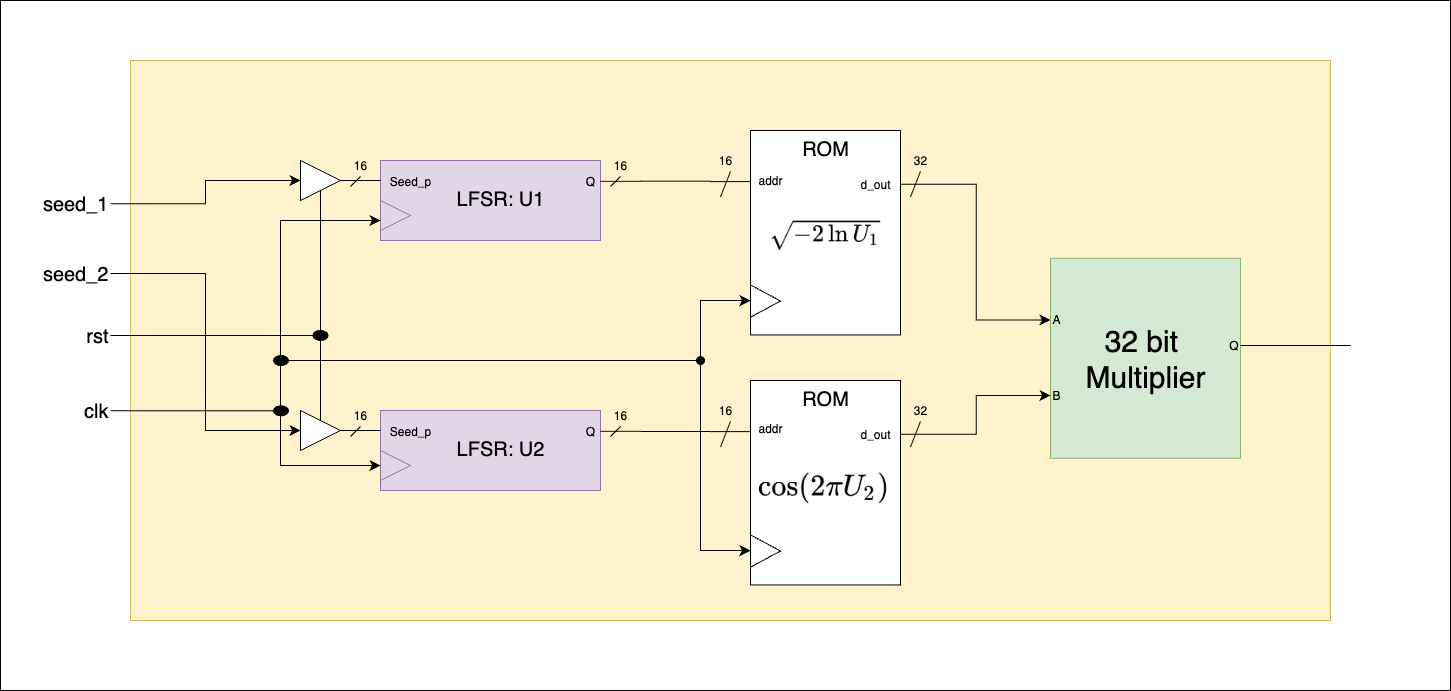

The diagram above was exported from draw.io. Its source (the exported page's mxGraphModel, read from the mxfile embedded in the PNG):
<mxGraphModel dx="1741" dy="1009" grid="1" gridSize="10" guides="1" tooltips="1" connect="1" arrows="1" fold="1" page="1" pageScale="1" pageWidth="850" pageHeight="1100" math="0" shadow="0">
  <root>
    <mxCell id="0" />
    <mxCell id="1" parent="0" />
    <mxCell id="trG8RAwOMToN1kAprwP--92" value="" style="rounded=0;whiteSpace=wrap;html=1;" vertex="1" parent="1">
      <mxGeometry x="70" y="20" width="1450" height="690" as="geometry" />
    </mxCell>
    <mxCell id="trG8RAwOMToN1kAprwP--91" value="" style="rounded=0;whiteSpace=wrap;html=1;fillColor=#fff2cc;strokeColor=#d6b656;" vertex="1" parent="1">
      <mxGeometry x="200" y="80" width="1200" height="560" as="geometry" />
    </mxCell>
    <mxCell id="trG8RAwOMToN1kAprwP--13" value="" style="group" vertex="1" connectable="0" parent="1">
      <mxGeometry x="400" y="170" width="320" height="90" as="geometry" />
    </mxCell>
    <mxCell id="trG8RAwOMToN1kAprwP--2" value="" style="rounded=0;whiteSpace=wrap;html=1;fillColor=#e1d5e7;strokeColor=#9673a6;" vertex="1" parent="trG8RAwOMToN1kAprwP--13">
      <mxGeometry x="50" y="10" width="220" height="80" as="geometry" />
    </mxCell>
    <mxCell id="trG8RAwOMToN1kAprwP--3" value="&lt;span style=&quot;color: rgb(0, 0, 0); font-family: Helvetica; font-size: 20px; font-style: normal; font-variant-ligatures: normal; font-variant-caps: normal; font-weight: 400; letter-spacing: normal; orphans: 2; text-indent: 0px; text-transform: none; widows: 2; word-spacing: 0px; -webkit-text-stroke-width: 0px; white-space: normal; text-decoration-thickness: initial; text-decoration-style: initial; text-decoration-color: initial; float: none; display: inline !important;&quot;&gt;LFSR: U1&lt;/span&gt;" style="text;whiteSpace=wrap;html=1;align=center;" vertex="1" parent="trG8RAwOMToN1kAprwP--13">
      <mxGeometry x="120" y="30" width="100" height="50" as="geometry" />
    </mxCell>
    <mxCell id="trG8RAwOMToN1kAprwP--4" value="" style="triangle;whiteSpace=wrap;html=1;fillColor=#e1d5e7;strokeColor=#9673a6;" vertex="1" parent="trG8RAwOMToN1kAprwP--13">
      <mxGeometry x="50" y="50" width="30" height="30" as="geometry" />
    </mxCell>
    <mxCell id="trG8RAwOMToN1kAprwP--5" value="" style="endArrow=none;html=1;rounded=1;entryX=0;entryY=0.25;entryDx=0;entryDy=0;curved=0;" edge="1" parent="trG8RAwOMToN1kAprwP--13" target="trG8RAwOMToN1kAprwP--2">
      <mxGeometry width="50" height="50" relative="1" as="geometry">
        <mxPoint x="10" y="30" as="sourcePoint" />
        <mxPoint x="20" y="20" as="targetPoint" />
      </mxGeometry>
    </mxCell>
    <mxCell id="trG8RAwOMToN1kAprwP--6" value="Seed_p" style="text;html=1;align=center;verticalAlign=middle;whiteSpace=wrap;rounded=0;" vertex="1" parent="trG8RAwOMToN1kAprwP--13">
      <mxGeometry x="40" y="16" width="80" height="30" as="geometry" />
    </mxCell>
    <mxCell id="trG8RAwOMToN1kAprwP--7" value="Q" style="text;html=1;align=center;verticalAlign=middle;whiteSpace=wrap;rounded=0;" vertex="1" parent="trG8RAwOMToN1kAprwP--13">
      <mxGeometry x="230" y="16" width="60" height="30" as="geometry" />
    </mxCell>
    <mxCell id="trG8RAwOMToN1kAprwP--8" value="" style="endArrow=none;html=1;rounded=1;entryX=0;entryY=0.25;entryDx=0;entryDy=0;curved=0;" edge="1" parent="trG8RAwOMToN1kAprwP--13">
      <mxGeometry width="50" height="50" relative="1" as="geometry">
        <mxPoint x="270" y="30.840000000000003" as="sourcePoint" />
        <mxPoint x="310" y="30.840000000000003" as="targetPoint" />
      </mxGeometry>
    </mxCell>
    <mxCell id="trG8RAwOMToN1kAprwP--9" value="" style="endArrow=none;html=1;rounded=0;" edge="1" parent="trG8RAwOMToN1kAprwP--13">
      <mxGeometry width="50" height="50" relative="1" as="geometry">
        <mxPoint x="20" y="36" as="sourcePoint" />
        <mxPoint x="30" y="26" as="targetPoint" />
      </mxGeometry>
    </mxCell>
    <mxCell id="trG8RAwOMToN1kAprwP--10" value="16" style="text;html=1;align=center;verticalAlign=middle;whiteSpace=wrap;rounded=0;" vertex="1" parent="trG8RAwOMToN1kAprwP--13">
      <mxGeometry width="60" height="30" as="geometry" />
    </mxCell>
    <mxCell id="trG8RAwOMToN1kAprwP--11" value="" style="endArrow=none;html=1;rounded=0;" edge="1" parent="trG8RAwOMToN1kAprwP--13">
      <mxGeometry width="50" height="50" relative="1" as="geometry">
        <mxPoint x="280" y="36" as="sourcePoint" />
        <mxPoint x="290" y="26" as="targetPoint" />
      </mxGeometry>
    </mxCell>
    <mxCell id="trG8RAwOMToN1kAprwP--12" value="16" style="text;html=1;align=center;verticalAlign=middle;whiteSpace=wrap;rounded=0;" vertex="1" parent="trG8RAwOMToN1kAprwP--13">
      <mxGeometry x="260" width="60" height="30" as="geometry" />
    </mxCell>
    <mxCell id="trG8RAwOMToN1kAprwP--14" value="" style="group" vertex="1" connectable="0" parent="1">
      <mxGeometry x="400" y="420" width="320" height="90" as="geometry" />
    </mxCell>
    <mxCell id="trG8RAwOMToN1kAprwP--15" value="" style="rounded=0;whiteSpace=wrap;html=1;fillColor=#e1d5e7;strokeColor=#9673a6;" vertex="1" parent="trG8RAwOMToN1kAprwP--14">
      <mxGeometry x="50" y="10" width="220" height="80" as="geometry" />
    </mxCell>
    <mxCell id="trG8RAwOMToN1kAprwP--16" value="&lt;span style=&quot;color: rgb(0, 0, 0); font-family: Helvetica; font-size: 20px; font-style: normal; font-variant-ligatures: normal; font-variant-caps: normal; font-weight: 400; letter-spacing: normal; orphans: 2; text-indent: 0px; text-transform: none; widows: 2; word-spacing: 0px; -webkit-text-stroke-width: 0px; white-space: normal; text-decoration-thickness: initial; text-decoration-style: initial; text-decoration-color: initial; float: none; display: inline !important;&quot;&gt;LFSR: U2&lt;/span&gt;" style="text;whiteSpace=wrap;html=1;align=center;" vertex="1" parent="trG8RAwOMToN1kAprwP--14">
      <mxGeometry x="120" y="30" width="100" height="50" as="geometry" />
    </mxCell>
    <mxCell id="trG8RAwOMToN1kAprwP--17" value="" style="triangle;whiteSpace=wrap;html=1;fillColor=#e1d5e7;strokeColor=#9673a6;" vertex="1" parent="trG8RAwOMToN1kAprwP--14">
      <mxGeometry x="50" y="50" width="30" height="30" as="geometry" />
    </mxCell>
    <mxCell id="trG8RAwOMToN1kAprwP--18" value="" style="endArrow=none;html=1;rounded=1;entryX=0;entryY=0.25;entryDx=0;entryDy=0;curved=0;" edge="1" parent="trG8RAwOMToN1kAprwP--14" target="trG8RAwOMToN1kAprwP--15">
      <mxGeometry width="50" height="50" relative="1" as="geometry">
        <mxPoint x="10" y="30" as="sourcePoint" />
        <mxPoint x="20" y="20" as="targetPoint" />
      </mxGeometry>
    </mxCell>
    <mxCell id="trG8RAwOMToN1kAprwP--19" value="Seed_p" style="text;html=1;align=center;verticalAlign=middle;whiteSpace=wrap;rounded=0;" vertex="1" parent="trG8RAwOMToN1kAprwP--14">
      <mxGeometry x="40" y="16" width="80" height="30" as="geometry" />
    </mxCell>
    <mxCell id="trG8RAwOMToN1kAprwP--20" value="Q" style="text;html=1;align=center;verticalAlign=middle;whiteSpace=wrap;rounded=0;" vertex="1" parent="trG8RAwOMToN1kAprwP--14">
      <mxGeometry x="230" y="16" width="60" height="30" as="geometry" />
    </mxCell>
    <mxCell id="trG8RAwOMToN1kAprwP--21" value="" style="endArrow=none;html=1;rounded=1;entryX=0;entryY=0.25;entryDx=0;entryDy=0;curved=0;" edge="1" parent="trG8RAwOMToN1kAprwP--14">
      <mxGeometry width="50" height="50" relative="1" as="geometry">
        <mxPoint x="270" y="30.840000000000003" as="sourcePoint" />
        <mxPoint x="310" y="30.840000000000003" as="targetPoint" />
      </mxGeometry>
    </mxCell>
    <mxCell id="trG8RAwOMToN1kAprwP--22" value="" style="endArrow=none;html=1;rounded=0;" edge="1" parent="trG8RAwOMToN1kAprwP--14">
      <mxGeometry width="50" height="50" relative="1" as="geometry">
        <mxPoint x="20" y="36" as="sourcePoint" />
        <mxPoint x="30" y="26" as="targetPoint" />
      </mxGeometry>
    </mxCell>
    <mxCell id="trG8RAwOMToN1kAprwP--23" value="16" style="text;html=1;align=center;verticalAlign=middle;whiteSpace=wrap;rounded=0;" vertex="1" parent="trG8RAwOMToN1kAprwP--14">
      <mxGeometry width="60" height="30" as="geometry" />
    </mxCell>
    <mxCell id="trG8RAwOMToN1kAprwP--24" value="" style="endArrow=none;html=1;rounded=0;" edge="1" parent="trG8RAwOMToN1kAprwP--14">
      <mxGeometry width="50" height="50" relative="1" as="geometry">
        <mxPoint x="280" y="36" as="sourcePoint" />
        <mxPoint x="290" y="26" as="targetPoint" />
      </mxGeometry>
    </mxCell>
    <mxCell id="trG8RAwOMToN1kAprwP--25" value="16" style="text;html=1;align=center;verticalAlign=middle;whiteSpace=wrap;rounded=0;" vertex="1" parent="trG8RAwOMToN1kAprwP--14">
      <mxGeometry x="260" width="60" height="30" as="geometry" />
    </mxCell>
    <mxCell id="trG8RAwOMToN1kAprwP--59" value="" style="endArrow=none;html=1;rounded=0;" edge="1" parent="trG8RAwOMToN1kAprwP--14">
      <mxGeometry width="50" height="50" relative="1" as="geometry">
        <mxPoint x="310" y="31" as="sourcePoint" />
        <mxPoint x="380" y="31" as="targetPoint" />
      </mxGeometry>
    </mxCell>
    <mxCell id="trG8RAwOMToN1kAprwP--83" value="" style="edgeStyle=segmentEdgeStyle;endArrow=classic;html=1;curved=0;rounded=0;endSize=8;startSize=8;" edge="1" parent="trG8RAwOMToN1kAprwP--14">
      <mxGeometry width="50" height="50" relative="1" as="geometry">
        <mxPoint x="-50" as="sourcePoint" />
        <mxPoint x="50" y="64.98000000000008" as="targetPoint" />
        <Array as="points">
          <mxPoint x="-50" y="35" />
          <mxPoint x="-50" y="65" />
        </Array>
      </mxGeometry>
    </mxCell>
    <mxCell id="trG8RAwOMToN1kAprwP--26" value="" style="triangle;whiteSpace=wrap;html=1;" vertex="1" parent="1">
      <mxGeometry x="370" y="180" width="40" height="40" as="geometry" />
    </mxCell>
    <mxCell id="trG8RAwOMToN1kAprwP--27" value="" style="triangle;whiteSpace=wrap;html=1;" vertex="1" parent="1">
      <mxGeometry x="370" y="430" width="40" height="40" as="geometry" />
    </mxCell>
    <mxCell id="trG8RAwOMToN1kAprwP--32" value="" style="rounded=0;whiteSpace=wrap;html=1;" vertex="1" parent="1">
      <mxGeometry x="820" y="150" width="150" height="204.44" as="geometry" />
    </mxCell>
    <mxCell id="trG8RAwOMToN1kAprwP--33" value="&lt;span style=&quot;color: rgb(0, 0, 0); font-family: Helvetica; font-size: 20px; font-style: normal; font-variant-ligatures: normal; font-variant-caps: normal; font-weight: 400; letter-spacing: normal; orphans: 2; text-indent: 0px; text-transform: none; widows: 2; word-spacing: 0px; -webkit-text-stroke-width: 0px; white-space: normal; text-decoration-thickness: initial; text-decoration-style: initial; text-decoration-color: initial; float: none; display: inline !important;&quot;&gt;ROM&lt;/span&gt;" style="text;whiteSpace=wrap;html=1;align=center;" vertex="1" parent="1">
      <mxGeometry x="845" y="149.99666666666667" width="100" height="127.77777777777777" as="geometry" />
    </mxCell>
    <mxCell id="trG8RAwOMToN1kAprwP--34" value="" style="triangle;whiteSpace=wrap;html=1;" vertex="1" parent="1">
      <mxGeometry x="820" y="304.44" width="30" height="32.22" as="geometry" />
    </mxCell>
    <mxCell id="trG8RAwOMToN1kAprwP--35" value="" style="endArrow=none;html=1;rounded=1;entryX=0;entryY=0.25;entryDx=0;entryDy=0;curved=0;" edge="1" parent="1" target="trG8RAwOMToN1kAprwP--32">
      <mxGeometry width="50" height="50" relative="1" as="geometry">
        <mxPoint x="780" y="201.10666666666665" as="sourcePoint" />
        <mxPoint x="790" y="175.5511111111111" as="targetPoint" />
      </mxGeometry>
    </mxCell>
    <mxCell id="trG8RAwOMToN1kAprwP--36" value="addr" style="text;html=1;align=center;verticalAlign=middle;whiteSpace=wrap;rounded=0;" vertex="1" parent="1">
      <mxGeometry x="800" y="161.6688888888889" width="80" height="76.66666666666666" as="geometry" />
    </mxCell>
    <mxCell id="trG8RAwOMToN1kAprwP--37" value="d_out" style="text;html=1;align=center;verticalAlign=middle;whiteSpace=wrap;rounded=0;" vertex="1" parent="1">
      <mxGeometry x="920" y="184.11" width="50" height="39.11" as="geometry" />
    </mxCell>
    <mxCell id="trG8RAwOMToN1kAprwP--39" value="" style="endArrow=none;html=1;rounded=0;" edge="1" parent="1">
      <mxGeometry width="50" height="50" relative="1" as="geometry">
        <mxPoint x="790" y="216.44" as="sourcePoint" />
        <mxPoint x="800" y="190.88444444444445" as="targetPoint" />
      </mxGeometry>
    </mxCell>
    <mxCell id="trG8RAwOMToN1kAprwP--40" value="16" style="text;html=1;align=center;verticalAlign=middle;whiteSpace=wrap;rounded=0;" vertex="1" parent="1">
      <mxGeometry x="780" y="165.32999999999998" width="30" height="30" as="geometry" />
    </mxCell>
    <mxCell id="trG8RAwOMToN1kAprwP--41" value="" style="endArrow=none;html=1;rounded=0;" edge="1" parent="1">
      <mxGeometry width="50" height="50" relative="1" as="geometry">
        <mxPoint x="980" y="216.44" as="sourcePoint" />
        <mxPoint x="990" y="190.88444444444445" as="targetPoint" />
      </mxGeometry>
    </mxCell>
    <mxCell id="trG8RAwOMToN1kAprwP--42" value="32" style="text;html=1;align=center;verticalAlign=middle;whiteSpace=wrap;rounded=0;" vertex="1" parent="1">
      <mxGeometry x="970" y="165.33" width="40" height="30" as="geometry" />
    </mxCell>
    <mxCell id="trG8RAwOMToN1kAprwP--46" value="" style="rounded=0;whiteSpace=wrap;html=1;" vertex="1" parent="1">
      <mxGeometry x="820" y="400.00333333333333" width="150" height="204.44" as="geometry" />
    </mxCell>
    <mxCell id="trG8RAwOMToN1kAprwP--47" value="&lt;span style=&quot;color: rgb(0, 0, 0); font-family: Helvetica; font-size: 20px; font-style: normal; font-variant-ligatures: normal; font-variant-caps: normal; font-weight: 400; letter-spacing: normal; orphans: 2; text-indent: 0px; text-transform: none; widows: 2; word-spacing: 0px; -webkit-text-stroke-width: 0px; white-space: normal; text-decoration-thickness: initial; text-decoration-style: initial; text-decoration-color: initial; float: none; display: inline !important;&quot;&gt;ROM&lt;/span&gt;" style="text;whiteSpace=wrap;html=1;align=center;" vertex="1" parent="1">
      <mxGeometry x="845" y="400" width="100" height="127.77777777777777" as="geometry" />
    </mxCell>
    <mxCell id="trG8RAwOMToN1kAprwP--48" value="" style="triangle;whiteSpace=wrap;html=1;" vertex="1" parent="1">
      <mxGeometry x="820" y="554.4433333333334" width="30" height="32.22" as="geometry" />
    </mxCell>
    <mxCell id="trG8RAwOMToN1kAprwP--49" value="" style="endArrow=none;html=1;rounded=1;entryX=0;entryY=0.25;entryDx=0;entryDy=0;curved=0;" edge="1" parent="1" target="trG8RAwOMToN1kAprwP--46">
      <mxGeometry width="50" height="50" relative="1" as="geometry">
        <mxPoint x="780" y="451.11" as="sourcePoint" />
        <mxPoint x="790" y="425.55444444444447" as="targetPoint" />
      </mxGeometry>
    </mxCell>
    <mxCell id="trG8RAwOMToN1kAprwP--50" value="addr" style="text;html=1;align=center;verticalAlign=middle;whiteSpace=wrap;rounded=0;" vertex="1" parent="1">
      <mxGeometry x="800" y="410.00222222222226" width="80" height="76.66666666666666" as="geometry" />
    </mxCell>
    <mxCell id="trG8RAwOMToN1kAprwP--51" value="d_out" style="text;html=1;align=center;verticalAlign=middle;whiteSpace=wrap;rounded=0;" vertex="1" parent="1">
      <mxGeometry x="920" y="434.11333333333334" width="50" height="39.11" as="geometry" />
    </mxCell>
    <mxCell id="trG8RAwOMToN1kAprwP--53" value="" style="endArrow=none;html=1;rounded=0;" edge="1" parent="1">
      <mxGeometry width="50" height="50" relative="1" as="geometry">
        <mxPoint x="790" y="466.4433333333333" as="sourcePoint" />
        <mxPoint x="800" y="440.8877777777778" as="targetPoint" />
      </mxGeometry>
    </mxCell>
    <mxCell id="trG8RAwOMToN1kAprwP--54" value="16" style="text;html=1;align=center;verticalAlign=middle;whiteSpace=wrap;rounded=0;" vertex="1" parent="1">
      <mxGeometry x="780" y="415.3333333333333" width="30" height="30" as="geometry" />
    </mxCell>
    <mxCell id="trG8RAwOMToN1kAprwP--55" value="" style="endArrow=none;html=1;rounded=0;" edge="1" parent="1">
      <mxGeometry width="50" height="50" relative="1" as="geometry">
        <mxPoint x="980" y="466.4433333333333" as="sourcePoint" />
        <mxPoint x="990" y="440.8877777777778" as="targetPoint" />
      </mxGeometry>
    </mxCell>
    <mxCell id="trG8RAwOMToN1kAprwP--56" value="32" style="text;html=1;align=center;verticalAlign=middle;whiteSpace=wrap;rounded=0;" vertex="1" parent="1">
      <mxGeometry x="970" y="415.33333333333337" width="40" height="30" as="geometry" />
    </mxCell>
    <mxCell id="trG8RAwOMToN1kAprwP--57" value="" style="shape=image;verticalLabelPosition=bottom;labelBackgroundColor=default;verticalAlign=top;aspect=fixed;imageAspect=0;image=data:image/png,(base64 omitted: 17324 chars);" vertex="1" parent="1">
      <mxGeometry x="836.46" y="226.39000000000001" width="117.08" height="51.66" as="geometry" />
    </mxCell>
    <mxCell id="trG8RAwOMToN1kAprwP--58" value="" style="shape=image;verticalLabelPosition=bottom;labelBackgroundColor=default;verticalAlign=top;aspect=fixed;imageAspect=0;image=data:image/png,(base64 omitted: 18048 chars);" vertex="1" parent="1">
      <mxGeometry x="823.29" y="479.45" width="143.43" height="48.33" as="geometry" />
    </mxCell>
    <mxCell id="trG8RAwOMToN1kAprwP--60" value="" style="endArrow=none;html=1;rounded=0;" edge="1" parent="1">
      <mxGeometry width="50" height="50" relative="1" as="geometry">
        <mxPoint x="710" y="200.68" as="sourcePoint" />
        <mxPoint x="780" y="200.68" as="targetPoint" />
      </mxGeometry>
    </mxCell>
    <mxCell id="trG8RAwOMToN1kAprwP--61" value="&lt;font style=&quot;font-size: 30px;&quot;&gt;32 bit&amp;nbsp;&lt;/font&gt;&lt;div&gt;&lt;font style=&quot;font-size: 30px;&quot;&gt;Multiplier&lt;/font&gt;&lt;/div&gt;" style="rounded=0;whiteSpace=wrap;html=1;fillColor=#d5e8d4;strokeColor=#82b366;" vertex="1" parent="1">
      <mxGeometry x="1120" y="277.77" width="190" height="200" as="geometry" />
    </mxCell>
    <mxCell id="trG8RAwOMToN1kAprwP--62" value="A" style="text;html=1;align=left;verticalAlign=middle;whiteSpace=wrap;rounded=0;" vertex="1" parent="1">
      <mxGeometry x="1120" y="324.43999999999994" width="60" height="30" as="geometry" />
    </mxCell>
    <mxCell id="trG8RAwOMToN1kAprwP--63" value="B" style="text;html=1;align=left;verticalAlign=middle;whiteSpace=wrap;rounded=0;" vertex="1" parent="1">
      <mxGeometry x="1120" y="400" width="60" height="30" as="geometry" />
    </mxCell>
    <mxCell id="trG8RAwOMToN1kAprwP--64" value="" style="edgeStyle=elbowEdgeStyle;elbow=horizontal;endArrow=classic;html=1;curved=0;rounded=0;endSize=8;startSize=8;exitX=1;exitY=0.5;exitDx=0;exitDy=0;" edge="1" parent="1" source="trG8RAwOMToN1kAprwP--37" target="trG8RAwOMToN1kAprwP--62">
      <mxGeometry width="50" height="50" relative="1" as="geometry">
        <mxPoint x="1020" y="220" as="sourcePoint" />
        <mxPoint x="1110" y="190" as="targetPoint" />
      </mxGeometry>
    </mxCell>
    <mxCell id="trG8RAwOMToN1kAprwP--65" value="" style="edgeStyle=elbowEdgeStyle;elbow=horizontal;endArrow=classic;html=1;curved=0;rounded=0;endSize=8;startSize=8;exitX=1;exitY=0.5;exitDx=0;exitDy=0;entryX=0;entryY=0.5;entryDx=0;entryDy=0;" edge="1" parent="1" source="trG8RAwOMToN1kAprwP--51" target="trG8RAwOMToN1kAprwP--63">
      <mxGeometry width="50" height="50" relative="1" as="geometry">
        <mxPoint x="1020" y="460" as="sourcePoint" />
        <mxPoint x="1070" y="410" as="targetPoint" />
      </mxGeometry>
    </mxCell>
    <mxCell id="trG8RAwOMToN1kAprwP--66" value="Q" style="text;html=1;align=right;verticalAlign=middle;whiteSpace=wrap;rounded=0;" vertex="1" parent="1">
      <mxGeometry x="1250" y="350" width="60" height="30" as="geometry" />
    </mxCell>
    <mxCell id="trG8RAwOMToN1kAprwP--68" value="" style="endArrow=none;html=1;rounded=0;exitX=1;exitY=0.5;exitDx=0;exitDy=0;" edge="1" parent="1" source="trG8RAwOMToN1kAprwP--66">
      <mxGeometry width="50" height="50" relative="1" as="geometry">
        <mxPoint x="1360" y="380" as="sourcePoint" />
        <mxPoint x="1420" y="365" as="targetPoint" />
      </mxGeometry>
    </mxCell>
    <mxCell id="trG8RAwOMToN1kAprwP--69" value="seed_1" style="text;html=1;align=right;verticalAlign=middle;whiteSpace=wrap;rounded=0;fontSize=20;" vertex="1" parent="1">
      <mxGeometry x="70" y="208.34" width="110" height="30" as="geometry" />
    </mxCell>
    <mxCell id="trG8RAwOMToN1kAprwP--70" value="seed_2" style="text;html=1;align=right;verticalAlign=middle;whiteSpace=wrap;rounded=0;fontSize=20;" vertex="1" parent="1">
      <mxGeometry x="70" y="278.05" width="110" height="30" as="geometry" />
    </mxCell>
    <mxCell id="trG8RAwOMToN1kAprwP--71" value="rst" style="text;html=1;align=right;verticalAlign=middle;whiteSpace=wrap;rounded=0;fontSize=20;" vertex="1" parent="1">
      <mxGeometry x="70" y="339.99999999999994" width="110" height="30" as="geometry" />
    </mxCell>
    <mxCell id="trG8RAwOMToN1kAprwP--72" value="clk" style="text;html=1;align=right;verticalAlign=middle;whiteSpace=wrap;rounded=0;fontSize=20;" vertex="1" parent="1">
      <mxGeometry x="70" y="415.33" width="110" height="30" as="geometry" />
    </mxCell>
    <mxCell id="trG8RAwOMToN1kAprwP--73" value="" style="edgeStyle=elbowEdgeStyle;elbow=horizontal;endArrow=classic;html=1;curved=0;rounded=0;endSize=8;startSize=8;exitX=1;exitY=0.5;exitDx=0;exitDy=0;entryX=0;entryY=0.5;entryDx=0;entryDy=0;" edge="1" parent="1" source="trG8RAwOMToN1kAprwP--69" target="trG8RAwOMToN1kAprwP--26">
      <mxGeometry width="50" height="50" relative="1" as="geometry">
        <mxPoint x="190" y="250" as="sourcePoint" />
        <mxPoint x="240" y="200" as="targetPoint" />
      </mxGeometry>
    </mxCell>
    <mxCell id="trG8RAwOMToN1kAprwP--74" value="" style="edgeStyle=elbowEdgeStyle;elbow=horizontal;endArrow=classic;html=1;curved=0;rounded=0;endSize=8;startSize=8;entryX=0;entryY=0.5;entryDx=0;entryDy=0;exitX=1;exitY=0.5;exitDx=0;exitDy=0;" edge="1" parent="1" source="trG8RAwOMToN1kAprwP--70" target="trG8RAwOMToN1kAprwP--27">
      <mxGeometry width="50" height="50" relative="1" as="geometry">
        <mxPoint x="230" y="300" as="sourcePoint" />
        <mxPoint x="370" y="270" as="targetPoint" />
      </mxGeometry>
    </mxCell>
    <mxCell id="trG8RAwOMToN1kAprwP--76" value="" style="edgeStyle=segmentEdgeStyle;endArrow=none;html=1;curved=0;rounded=0;endSize=8;startSize=8;exitX=1;exitY=0.5;exitDx=0;exitDy=0;endFill=0;" edge="1" parent="1" source="trG8RAwOMToN1kAprwP--71" target="trG8RAwOMToN1kAprwP--26">
      <mxGeometry width="50" height="50" relative="1" as="geometry">
        <mxPoint x="170" y="380" as="sourcePoint" />
        <mxPoint x="220" y="330" as="targetPoint" />
      </mxGeometry>
    </mxCell>
    <mxCell id="trG8RAwOMToN1kAprwP--79" value="" style="endArrow=none;html=1;rounded=0;endFill=0;" edge="1" parent="1" target="trG8RAwOMToN1kAprwP--27">
      <mxGeometry width="50" height="50" relative="1" as="geometry">
        <mxPoint x="390" y="350" as="sourcePoint" />
        <mxPoint x="425" y="360" as="targetPoint" />
      </mxGeometry>
    </mxCell>
    <mxCell id="trG8RAwOMToN1kAprwP--80" value="" style="ellipse;whiteSpace=wrap;html=1;fillColor=#000000;" vertex="1" parent="1">
      <mxGeometry x="382.5" y="350" width="15" height="10" as="geometry" />
    </mxCell>
    <mxCell id="trG8RAwOMToN1kAprwP--81" value="" style="edgeStyle=elbowEdgeStyle;elbow=horizontal;endArrow=oval;html=1;curved=0;rounded=0;endSize=8;startSize=8;exitX=1;exitY=0.5;exitDx=0;exitDy=0;endFill=1;" edge="1" parent="1" source="trG8RAwOMToN1kAprwP--72">
      <mxGeometry width="50" height="50" relative="1" as="geometry">
        <mxPoint x="220" y="430" as="sourcePoint" />
        <mxPoint x="770" y="380" as="targetPoint" />
        <Array as="points">
          <mxPoint x="350" y="400" />
        </Array>
      </mxGeometry>
    </mxCell>
    <mxCell id="trG8RAwOMToN1kAprwP--84" value="" style="ellipse;whiteSpace=wrap;html=1;fillColor=#000000;" vertex="1" parent="1">
      <mxGeometry x="343" y="425.33" width="15" height="10" as="geometry" />
    </mxCell>
    <mxCell id="trG8RAwOMToN1kAprwP--85" value="" style="edgeStyle=segmentEdgeStyle;endArrow=classic;html=1;curved=0;rounded=0;endSize=8;startSize=8;" edge="1" parent="1">
      <mxGeometry width="50" height="50" relative="1" as="geometry">
        <mxPoint x="350" y="380" as="sourcePoint" />
        <mxPoint x="450" y="240" as="targetPoint" />
        <Array as="points">
          <mxPoint x="350" y="240" />
        </Array>
      </mxGeometry>
    </mxCell>
    <mxCell id="trG8RAwOMToN1kAprwP--86" value="" style="ellipse;whiteSpace=wrap;html=1;fillColor=#000000;" vertex="1" parent="1">
      <mxGeometry x="343" y="375" width="15" height="10" as="geometry" />
    </mxCell>
    <mxCell id="trG8RAwOMToN1kAprwP--89" value="" style="edgeStyle=segmentEdgeStyle;endArrow=classic;html=1;curved=0;rounded=0;endSize=8;startSize=8;" edge="1" parent="1" target="trG8RAwOMToN1kAprwP--34">
      <mxGeometry width="50" height="50" relative="1" as="geometry">
        <mxPoint x="770" y="380" as="sourcePoint" />
        <mxPoint x="820" y="330" as="targetPoint" />
        <Array as="points">
          <mxPoint x="770" y="320" />
        </Array>
      </mxGeometry>
    </mxCell>
    <mxCell id="trG8RAwOMToN1kAprwP--90" value="" style="edgeStyle=segmentEdgeStyle;endArrow=classic;html=1;curved=0;rounded=0;endSize=8;startSize=8;" edge="1" parent="1" target="trG8RAwOMToN1kAprwP--48">
      <mxGeometry width="50" height="50" relative="1" as="geometry">
        <mxPoint x="770" y="380" as="sourcePoint" />
        <mxPoint x="800" y="510" as="targetPoint" />
        <Array as="points">
          <mxPoint x="770" y="570" />
        </Array>
      </mxGeometry>
    </mxCell>
  </root>
</mxGraphModel>